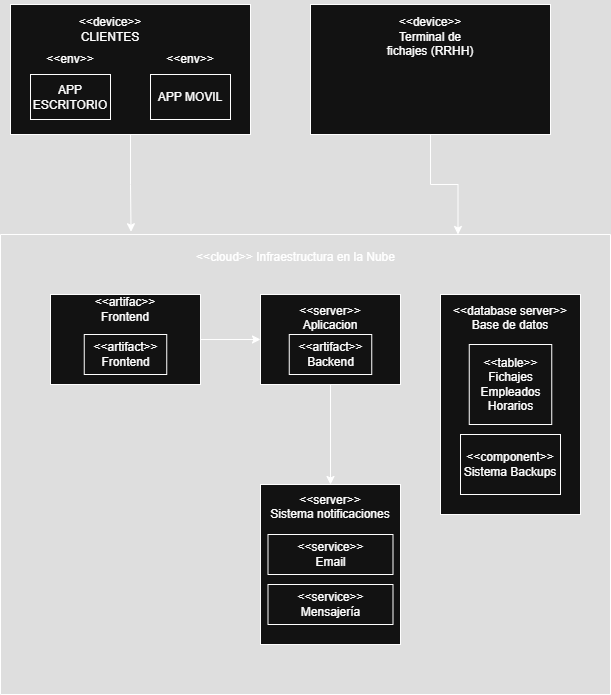

The diagram above was exported from draw.io. Its source (the exported page's mxGraphModel, read from the mxfile embedded in the PNG):
<mxGraphModel dx="655" dy="947" grid="1" gridSize="10" guides="1" tooltips="1" connect="1" arrows="1" fold="1" page="1" pageScale="1" pageWidth="827" pageHeight="1169" math="0" shadow="0">
  <root>
    <mxCell id="WIyWlLk6GJQsqaUBKTNV-0" />
    <mxCell id="WIyWlLk6GJQsqaUBKTNV-1" parent="WIyWlLk6GJQsqaUBKTNV-0" />
    <mxCell id="aujEObhv4sKDhbiBzaf5-0" value="" style="rounded=0;whiteSpace=wrap;html=1;" parent="WIyWlLk6GJQsqaUBKTNV-1" vertex="1">
      <mxGeometry x="200" y="140" width="240" height="130" as="geometry" />
    </mxCell>
    <mxCell id="aujEObhv4sKDhbiBzaf5-1" value="APP ESCRITORIO" style="rounded=0;whiteSpace=wrap;html=1;" parent="WIyWlLk6GJQsqaUBKTNV-1" vertex="1">
      <mxGeometry x="220" y="210" width="80" height="45" as="geometry" />
    </mxCell>
    <mxCell id="aujEObhv4sKDhbiBzaf5-3" value="&lt;div&gt;&lt;br&gt;&lt;/div&gt;&lt;div&gt;&amp;lt;&amp;lt;device&amp;gt;&amp;gt;&lt;/div&gt;CLIENTES&lt;div&gt;&lt;br&gt;&lt;/div&gt;" style="text;html=1;align=center;verticalAlign=middle;whiteSpace=wrap;rounded=0;" parent="WIyWlLk6GJQsqaUBKTNV-1" vertex="1">
      <mxGeometry x="270" y="150" width="60" height="30" as="geometry" />
    </mxCell>
    <mxCell id="aujEObhv4sKDhbiBzaf5-5" value="APP MOVIL" style="rounded=0;whiteSpace=wrap;html=1;" parent="WIyWlLk6GJQsqaUBKTNV-1" vertex="1">
      <mxGeometry x="340" y="210" width="80" height="45" as="geometry" />
    </mxCell>
    <mxCell id="FCtEXt5B6Z_-JD2qo3zQ-28" style="edgeStyle=orthogonalEdgeStyle;rounded=0;orthogonalLoop=1;jettySize=auto;html=1;entryX=0.75;entryY=0;entryDx=0;entryDy=0;" edge="1" parent="WIyWlLk6GJQsqaUBKTNV-1" source="FCtEXt5B6Z_-JD2qo3zQ-7" target="FCtEXt5B6Z_-JD2qo3zQ-12">
      <mxGeometry relative="1" as="geometry" />
    </mxCell>
    <mxCell id="FCtEXt5B6Z_-JD2qo3zQ-7" value="" style="rounded=0;whiteSpace=wrap;html=1;" vertex="1" parent="WIyWlLk6GJQsqaUBKTNV-1">
      <mxGeometry x="500" y="140" width="240" height="130" as="geometry" />
    </mxCell>
    <mxCell id="FCtEXt5B6Z_-JD2qo3zQ-9" value="&lt;br&gt;&lt;div&gt;&amp;lt;&amp;lt;device&amp;gt;&amp;gt;&lt;/div&gt;&lt;div&gt;Terminal de fichajes (RRHH)&lt;/div&gt;" style="text;html=1;align=center;verticalAlign=middle;whiteSpace=wrap;rounded=0;" vertex="1" parent="WIyWlLk6GJQsqaUBKTNV-1">
      <mxGeometry x="575" y="150" width="90" height="30" as="geometry" />
    </mxCell>
    <mxCell id="FCtEXt5B6Z_-JD2qo3zQ-12" value="" style="swimlane;startSize=0;" vertex="1" parent="WIyWlLk6GJQsqaUBKTNV-1">
      <mxGeometry x="190" y="370" width="610" height="460" as="geometry" />
    </mxCell>
    <mxCell id="FCtEXt5B6Z_-JD2qo3zQ-13" value="&amp;lt;&amp;lt;cloud&amp;gt;&amp;gt; Infraestructura en la Nube" style="text;html=1;align=center;verticalAlign=middle;resizable=0;points=[];autosize=1;strokeColor=none;fillColor=none;" vertex="1" parent="FCtEXt5B6Z_-JD2qo3zQ-12">
      <mxGeometry x="185" y="8" width="220" height="30" as="geometry" />
    </mxCell>
    <mxCell id="aujEObhv4sKDhbiBzaf5-9" value="" style="rounded=0;whiteSpace=wrap;html=1;" parent="FCtEXt5B6Z_-JD2qo3zQ-12" vertex="1">
      <mxGeometry x="50" y="60" width="150" height="90" as="geometry" />
    </mxCell>
    <mxCell id="FCtEXt5B6Z_-JD2qo3zQ-15" value="&lt;div&gt;&amp;lt;&amp;lt;artifac&amp;gt;&amp;gt;&lt;/div&gt;&lt;div&gt;Frontend&lt;/div&gt;" style="text;html=1;align=center;verticalAlign=middle;whiteSpace=wrap;rounded=0;" vertex="1" parent="FCtEXt5B6Z_-JD2qo3zQ-12">
      <mxGeometry x="95" y="60" width="60" height="30" as="geometry" />
    </mxCell>
    <mxCell id="FCtEXt5B6Z_-JD2qo3zQ-16" value="&amp;lt;&amp;lt;artifact&amp;gt;&amp;gt;&lt;div&gt;Frontend&lt;/div&gt;" style="rounded=0;whiteSpace=wrap;html=1;" vertex="1" parent="FCtEXt5B6Z_-JD2qo3zQ-12">
      <mxGeometry x="83.75" y="100" width="82.5" height="40" as="geometry" />
    </mxCell>
    <mxCell id="FCtEXt5B6Z_-JD2qo3zQ-27" style="edgeStyle=orthogonalEdgeStyle;rounded=0;orthogonalLoop=1;jettySize=auto;html=1;" edge="1" parent="FCtEXt5B6Z_-JD2qo3zQ-12" source="aujEObhv4sKDhbiBzaf5-13" target="FCtEXt5B6Z_-JD2qo3zQ-23">
      <mxGeometry relative="1" as="geometry" />
    </mxCell>
    <mxCell id="aujEObhv4sKDhbiBzaf5-13" value="&amp;lt;&amp;lt;server&amp;gt;&amp;gt;&lt;div&gt;Aplicacion&lt;/div&gt;&lt;div&gt;&lt;br&gt;&lt;/div&gt;&lt;div&gt;&lt;br&gt;&lt;/div&gt;&lt;div&gt;&lt;span style=&quot;color: rgba(0, 0, 0, 0); font-family: monospace; font-size: 0px; text-align: start; text-wrap-mode: nowrap;&quot;&gt;%3CmxGraphModel%3E%3Croot%3E%3CmxCell%20id%3D%220%22%2F%3E%3CmxCell%20id%3D%221%22%20parent%3D%220%22%2F%3E%3CmxCell%20id%3D%222%22%20value%3D%22%26amp%3Blt%3B%26amp%3Blt%3Bartifact%26amp%3Bgt%3B%26amp%3Bgt%3B%26lt%3Bdiv%26gt%3BFrontend%26lt%3B%2Fdiv%26gt%3B%22%20style%3D%22rounded%3D0%3BwhiteSpace%3Dwrap%3Bhtml%3D1%3B%22%20vertex%3D%221%22%20parent%3D%221%22%3E%3CmxGeometry%20x%3D%22273.75%22%20y%3D%22470%22%20width%3D%2282.5%22%20height%3D%2240%22%20as%3D%22geometry%22%2F%3E%3C%2FmxCell%3E%3C%2Froot%3E%3C%2FmxGraphModel%3E&lt;/span&gt;&lt;/div&gt;" style="rounded=0;whiteSpace=wrap;html=1;" parent="FCtEXt5B6Z_-JD2qo3zQ-12" vertex="1">
      <mxGeometry x="260" y="60" width="140" height="90" as="geometry" />
    </mxCell>
    <mxCell id="aujEObhv4sKDhbiBzaf5-15" style="edgeStyle=orthogonalEdgeStyle;rounded=0;orthogonalLoop=1;jettySize=auto;html=1;exitX=1;exitY=0.5;exitDx=0;exitDy=0;entryX=0;entryY=0.5;entryDx=0;entryDy=0;" parent="FCtEXt5B6Z_-JD2qo3zQ-12" source="aujEObhv4sKDhbiBzaf5-9" target="aujEObhv4sKDhbiBzaf5-13" edge="1">
      <mxGeometry relative="1" as="geometry" />
    </mxCell>
    <mxCell id="FCtEXt5B6Z_-JD2qo3zQ-19" value="&amp;lt;&amp;lt;artifact&amp;gt;&amp;gt;&lt;div&gt;Backend&lt;/div&gt;" style="rounded=0;whiteSpace=wrap;html=1;" vertex="1" parent="FCtEXt5B6Z_-JD2qo3zQ-12">
      <mxGeometry x="288.75" y="100" width="82.5" height="40" as="geometry" />
    </mxCell>
    <mxCell id="FCtEXt5B6Z_-JD2qo3zQ-20" value="&amp;lt;&amp;lt;database server&amp;gt;&amp;gt;&lt;div&gt;Base de datos&lt;/div&gt;&lt;div&gt;&lt;br&gt;&lt;/div&gt;&lt;div&gt;&lt;br&gt;&lt;/div&gt;&lt;div&gt;&amp;nbsp;&lt;/div&gt;&lt;div&gt;&lt;br&gt;&lt;/div&gt;&lt;div&gt;&lt;br&gt;&lt;/div&gt;&lt;div&gt;&lt;br&gt;&lt;/div&gt;&lt;div&gt;&lt;br&gt;&lt;/div&gt;&lt;div&gt;&lt;br&gt;&lt;/div&gt;&lt;div&gt;&lt;br&gt;&lt;/div&gt;&lt;div&gt;&lt;span style=&quot;color: rgba(0, 0, 0, 0); font-family: monospace; font-size: 0px; text-align: start; text-wrap-mode: nowrap;&quot;&gt;%3CmxGraphModel%3E%3Croot%3E%3CmxCell%20id%3D%220%22%2F%3E%3CmxCell%20id%3D%221%22%20parent%3D%220%22%2F%3E%3CmxCell%20id%3D%222%22%20value%3D%22%26amp%3Blt%3B%26amp%3Blt%3Btable%26amp%3Bgt%3B%26amp%3Bgt%3B%26lt%3Bdiv%26gt%3BFichajes%26lt%3B%2Fdiv%26gt%3B%26lt%3Bdiv%26gt%3BEmpleados%26lt%3B%2Fdiv%26gt%3B%26lt%3Bdiv%26gt%3BHorarios%26lt%3B%2Fdiv%26gt%3B%22%20style%3D%22rounded%3D0%3BwhiteSpace%3Dwrap%3Bhtml%3D1%3B%22%20vertex%3D%221%22%20parent%3D%221%22%3E%3CmxGeometry%20x%3D%22658.75%22%20y%3D%22480%22%20width%3D%2282.5%22%20height%3D%2280%22%20as%3D%22geometry%22%2F%3E%3C%2FmxCell%3E%3C%2Froot%3E%3C%2FmxGraphModel%3E&lt;/span&gt;&lt;/div&gt;&lt;div&gt;&lt;br&gt;&lt;/div&gt;&lt;div&gt;&lt;span style=&quot;color: rgba(0, 0, 0, 0); font-family: monospace; font-size: 0px; text-align: start; text-wrap-mode: nowrap;&quot;&gt;%3CmxGraphModel%3E%3Croot%3E%3CmxCell%20id%3D%220%22%2F%3E%3CmxCell%20id%3D%221%22%20parent%3D%220%22%2F%3E%3CmxCell%20id%3D%222%22%20value%3D%22%26amp%3Blt%3B%26amp%3Blt%3Bartifact%26amp%3Bgt%3B%26amp%3Bgt%3B%26lt%3Bdiv%26gt%3BFrontend%26lt%3B%2Fdiv%26gt%3B%22%20style%3D%22rounded%3D0%3BwhiteSpace%3Dwrap%3Bhtml%3D1%3B%22%20vertex%3D%221%22%20parent%3D%221%22%3E%3CmxGeometry%20x%3D%22273.75%22%20y%3D%22470%22%20width%3D%2282.5%22%20height%3D%2240%22%20as%3D%22geometry%22%2F%3E%3C%2FmxCell%3E%3C%2Froot%3E%3C%2FmxGraphModel%3E&lt;/span&gt;&lt;/div&gt;" style="rounded=0;whiteSpace=wrap;html=1;" vertex="1" parent="FCtEXt5B6Z_-JD2qo3zQ-12">
      <mxGeometry x="440" y="60" width="140" height="220" as="geometry" />
    </mxCell>
    <mxCell id="FCtEXt5B6Z_-JD2qo3zQ-21" value="&amp;lt;&amp;lt;table&amp;gt;&amp;gt;&lt;div&gt;Fichajes&lt;/div&gt;&lt;div&gt;Empleados&lt;/div&gt;&lt;div&gt;Horarios&lt;/div&gt;" style="rounded=0;whiteSpace=wrap;html=1;" vertex="1" parent="FCtEXt5B6Z_-JD2qo3zQ-12">
      <mxGeometry x="468.75" y="110" width="82.5" height="80" as="geometry" />
    </mxCell>
    <mxCell id="FCtEXt5B6Z_-JD2qo3zQ-22" value="&amp;lt;&amp;lt;component&amp;gt;&amp;gt;&lt;div&gt;Sistema Backups&lt;/div&gt;" style="rounded=0;whiteSpace=wrap;html=1;" vertex="1" parent="FCtEXt5B6Z_-JD2qo3zQ-12">
      <mxGeometry x="460" y="200" width="100" height="60" as="geometry" />
    </mxCell>
    <mxCell id="FCtEXt5B6Z_-JD2qo3zQ-23" value="&lt;div&gt;&lt;br&gt;&lt;/div&gt;&lt;div&gt;&lt;br&gt;&lt;/div&gt;&amp;lt;&amp;lt;server&amp;gt;&amp;gt;&lt;div&gt;Sistema notificaciones&lt;/div&gt;&lt;div&gt;&lt;br&gt;&lt;/div&gt;&lt;div&gt;&lt;br&gt;&lt;/div&gt;&lt;div&gt;&lt;br&gt;&lt;/div&gt;&lt;div&gt;&lt;br&gt;&lt;/div&gt;&lt;div&gt;&lt;br&gt;&lt;/div&gt;&lt;div&gt;&lt;br&gt;&lt;/div&gt;&lt;div&gt;&lt;br&gt;&lt;/div&gt;&lt;div&gt;&lt;br&gt;&lt;/div&gt;&lt;div&gt;&lt;br&gt;&lt;/div&gt;&lt;div&gt;&lt;span style=&quot;color: rgba(0, 0, 0, 0); font-family: monospace; font-size: 0px; text-align: start; text-wrap-mode: nowrap;&quot;&gt;%3CmxGraphModel%3E%3Croot%3E%3CmxCell%20id%3D%220%22%2F%3E%3CmxCell%20id%3D%221%22%20parent%3D%220%22%2F%3E%3CmxCell%20id%3D%222%22%20value%3D%22%26amp%3Blt%3B%26amp%3Blt%3Bartifact%26amp%3Bgt%3B%26amp%3Bgt%3B%26lt%3Bdiv%26gt%3BFrontend%26lt%3B%2Fdiv%26gt%3B%22%20style%3D%22rounded%3D0%3BwhiteSpace%3Dwrap%3Bhtml%3D1%3B%22%20vertex%3D%221%22%20parent%3D%221%22%3E%3CmxGeometry%20x%3D%22273.75%22%20y%3D%22470%22%20width%3D%2282.5%22%20height%3D%2240%22%20as%3D%22geometry%22%2F%3E%3C%2FmxCell%3E%3C%2Froot%3E%3C%2FmxGraphModel%3E&lt;/span&gt;&lt;/div&gt;" style="rounded=0;whiteSpace=wrap;html=1;" vertex="1" parent="FCtEXt5B6Z_-JD2qo3zQ-12">
      <mxGeometry x="260" y="250" width="140" height="160" as="geometry" />
    </mxCell>
    <mxCell id="FCtEXt5B6Z_-JD2qo3zQ-24" value="&lt;div&gt;&amp;lt;&amp;lt;service&amp;gt;&amp;gt;&lt;/div&gt;&lt;div&gt;Email&lt;/div&gt;" style="rounded=0;whiteSpace=wrap;html=1;" vertex="1" parent="FCtEXt5B6Z_-JD2qo3zQ-12">
      <mxGeometry x="267.5" y="300" width="125" height="40" as="geometry" />
    </mxCell>
    <mxCell id="FCtEXt5B6Z_-JD2qo3zQ-26" value="&lt;div&gt;&amp;lt;&amp;lt;service&amp;gt;&amp;gt;&lt;/div&gt;&lt;div&gt;Mensajería&lt;/div&gt;" style="rounded=0;whiteSpace=wrap;html=1;" vertex="1" parent="FCtEXt5B6Z_-JD2qo3zQ-12">
      <mxGeometry x="267.5" y="350" width="125" height="40" as="geometry" />
    </mxCell>
    <mxCell id="FCtEXt5B6Z_-JD2qo3zQ-29" style="edgeStyle=orthogonalEdgeStyle;rounded=0;orthogonalLoop=1;jettySize=auto;html=1;exitX=0.5;exitY=1;exitDx=0;exitDy=0;entryX=0.214;entryY=-0.006;entryDx=0;entryDy=0;entryPerimeter=0;" edge="1" parent="WIyWlLk6GJQsqaUBKTNV-1" source="aujEObhv4sKDhbiBzaf5-0" target="FCtEXt5B6Z_-JD2qo3zQ-12">
      <mxGeometry relative="1" as="geometry" />
    </mxCell>
    <mxCell id="FCtEXt5B6Z_-JD2qo3zQ-30" value="&amp;lt;&amp;lt;env&amp;gt;&amp;gt;" style="text;html=1;align=center;verticalAlign=middle;whiteSpace=wrap;rounded=0;" vertex="1" parent="WIyWlLk6GJQsqaUBKTNV-1">
      <mxGeometry x="230" y="180" width="60" height="30" as="geometry" />
    </mxCell>
    <mxCell id="FCtEXt5B6Z_-JD2qo3zQ-31" value="&amp;lt;&amp;lt;env&amp;gt;&amp;gt;" style="text;html=1;align=center;verticalAlign=middle;whiteSpace=wrap;rounded=0;" vertex="1" parent="WIyWlLk6GJQsqaUBKTNV-1">
      <mxGeometry x="350" y="180" width="60" height="30" as="geometry" />
    </mxCell>
  </root>
</mxGraphModel>